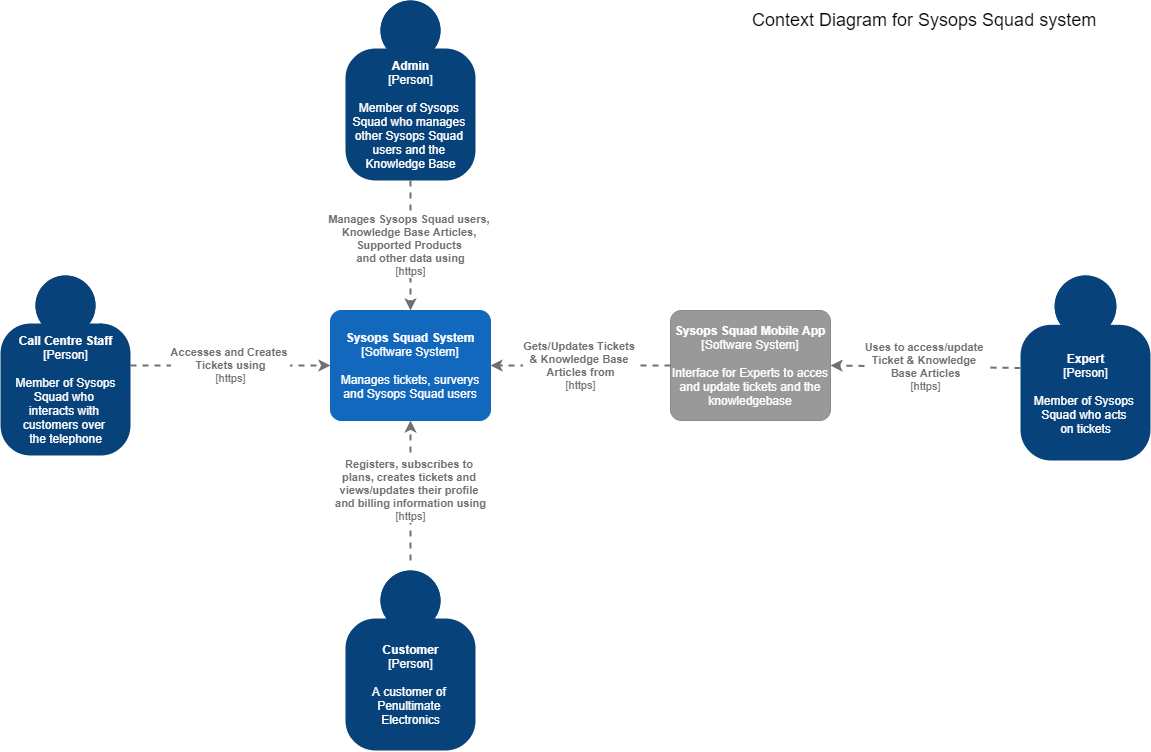

The diagram above was exported from draw.io. Its source (the exported page's mxGraphModel, read from the mxfile embedded in the PNG):
<mxGraphModel dx="1680" dy="803" grid="1" gridSize="10" guides="1" tooltips="1" connect="1" arrows="1" fold="1" page="1" pageScale="1" pageWidth="1169" pageHeight="827" math="0" shadow="0">
  <root>
    <mxCell id="0" />
    <mxCell id="1" parent="0" />
    <object placeholders="1" c4Name="Customer" c4Type="Person" c4Description="A customer of &#10;Penultimate &#10;Electronics" label="&lt;b&gt;%c4Name%&lt;/b&gt;&lt;div&gt;[%c4Type%]&lt;/div&gt;&lt;br&gt;&lt;div&gt;%c4Description%&lt;/div&gt;" id="MWgoqS0WtZzF7urWiFQv-1">
      <mxCell style="html=1;dashed=0;whitespace=wrap;fillColor=#08427b;strokeColor=none;fontColor=#ffffff;shape=mxgraph.c4.person;align=center;metaEdit=1;points=[[0.5,0,0],[1,0.5,0],[1,0.75,0],[0.75,1,0],[0.5,1,0],[0.25,1,0],[0,0.75,0],[0,0.5,0]];metaData={&quot;c4Type&quot;:{&quot;editable&quot;:false}};" vertex="1" parent="1">
        <mxGeometry x="355" y="580" width="130" height="180" as="geometry" />
      </mxCell>
    </object>
    <object placeholders="1" c4Name="Sysops Squad System" c4Type="Software System" c4Description="Manages tickets, surverys and Sysops Squad users" label="&lt;b&gt;%c4Name%&lt;/b&gt;&lt;div&gt;[%c4Type%]&lt;/div&gt;&lt;br&gt;&lt;div&gt;%c4Description%&lt;/div&gt;" id="MWgoqS0WtZzF7urWiFQv-2">
      <mxCell style="rounded=1;whiteSpace=wrap;html=1;labelBackgroundColor=none;fillColor=#1168BD;fontColor=#ffffff;align=center;arcSize=10;strokeColor=#1168BD;metaEdit=1;metaData={&quot;c4Type&quot;:{&quot;editable&quot;:false}};points=[[0.25,0,0],[0.5,0,0],[0.75,0,0],[1,0.25,0],[1,0.5,0],[1,0.75,0],[0.75,1,0],[0.5,1,0],[0.25,1,0],[0,0.75,0],[0,0.5,0],[0,0.25,0]];" vertex="1" parent="1">
        <mxGeometry x="340" y="320" width="160" height="110.00000000000001" as="geometry" />
      </mxCell>
    </object>
    <object placeholders="1" c4Name="Sysops Squad Mobile App" c4Type="Software System" c4Description="Interface for Experts to acces and update tickets and the knowledgebase" label="&lt;b&gt;%c4Name%&lt;/b&gt;&lt;div&gt;[%c4Type%]&lt;/div&gt;&lt;br&gt;&lt;div&gt;%c4Description%&lt;/div&gt;" id="MWgoqS0WtZzF7urWiFQv-3">
      <mxCell style="rounded=1;whiteSpace=wrap;html=1;labelBackgroundColor=none;fillColor=#999999;fontColor=#ffffff;align=center;arcSize=10;strokeColor=#8A8A8A;metaEdit=1;metaData={&quot;c4Type&quot;:{&quot;editable&quot;:false}};points=[[0.25,0,0],[0.5,0,0],[0.75,0,0],[1,0.25,0],[1,0.5,0],[1,0.75,0],[0.75,1,0],[0.5,1,0],[0.25,1,0],[0,0.75,0],[0,0.5,0],[0,0.25,0]];" vertex="1" parent="1">
        <mxGeometry x="680" y="320" width="160" height="110.00000000000001" as="geometry" />
      </mxCell>
    </object>
    <object placeholders="1" c4Name="Expert" c4Type="Person" c4Description="Member of Sysops &#10;Squad who acts &#10;on tickets" label="&lt;b&gt;%c4Name%&lt;/b&gt;&lt;div&gt;[%c4Type%]&lt;/div&gt;&lt;br&gt;&lt;div&gt;%c4Description%&lt;/div&gt;" id="MWgoqS0WtZzF7urWiFQv-5">
      <mxCell style="html=1;dashed=0;whitespace=wrap;fillColor=#08427b;strokeColor=none;fontColor=#ffffff;shape=mxgraph.c4.person;align=center;metaEdit=1;points=[[0.5,0,0],[1,0.5,0],[1,0.75,0],[0.75,1,0],[0.5,1,0],[0.25,1,0],[0,0.75,0],[0,0.5,0]];metaData={&quot;c4Type&quot;:{&quot;editable&quot;:false}};" vertex="1" parent="1">
        <mxGeometry x="1030" y="285" width="130" height="185" as="geometry" />
      </mxCell>
    </object>
    <object placeholders="1" c4Name="Call Centre Staff" c4Type="Person" c4Description="Member of Sysops&#10;Squad who &#10;interacts with &#10;customers over &#10;the telephone" label="&lt;b&gt;%c4Name%&lt;/b&gt;&lt;div&gt;[%c4Type%]&lt;/div&gt;&lt;br&gt;&lt;div&gt;%c4Description%&lt;/div&gt;" id="MWgoqS0WtZzF7urWiFQv-6">
      <mxCell style="html=1;dashed=0;whitespace=wrap;fillColor=#08427b;strokeColor=none;fontColor=#ffffff;shape=mxgraph.c4.person;align=center;metaEdit=1;points=[[0.5,0,0],[1,0.5,0],[1,0.75,0],[0.75,1,0],[0.5,1,0],[0.25,1,0],[0,0.75,0],[0,0.5,0]];metaData={&quot;c4Type&quot;:{&quot;editable&quot;:false}};" vertex="1" parent="1">
        <mxGeometry x="10" y="285" width="130" height="180" as="geometry" />
      </mxCell>
    </object>
    <object placeholders="1" c4Name="Admin" c4Type="Person" c4Description="Member of Sysops &#10;Squad who manages &#10;other Sysops Squad &#10;users and the &#10;Knowledge Base" label="&lt;b&gt;%c4Name%&lt;/b&gt;&lt;div&gt;[%c4Type%]&lt;/div&gt;&lt;br&gt;&lt;div&gt;%c4Description%&lt;/div&gt;" id="MWgoqS0WtZzF7urWiFQv-7">
      <mxCell style="html=1;dashed=0;whitespace=wrap;fillColor=#08427b;strokeColor=none;fontColor=#ffffff;shape=mxgraph.c4.person;align=center;metaEdit=1;points=[[0.5,0,0],[1,0.5,0],[1,0.75,0],[0.75,1,0],[0.5,1,0],[0.25,1,0],[0,0.75,0],[0,0.5,0]];metaData={&quot;c4Type&quot;:{&quot;editable&quot;:false}};" vertex="1" parent="1">
        <mxGeometry x="355" y="10" width="130" height="180" as="geometry" />
      </mxCell>
    </object>
    <object placeholders="1" c4Type="Relationship" c4Technology="https" c4Description="Registers, subscribes to &#10;plans, creates tickets and &#10;views/updates their profile &#10;and billing information using" label="&lt;div style=&quot;text-align: left&quot;&gt;&lt;div style=&quot;text-align: center&quot;&gt;&lt;b&gt;%c4Description%&lt;/b&gt;&lt;/div&gt;&lt;div style=&quot;text-align: center&quot;&gt;[%c4Technology%]&lt;/div&gt;&lt;/div&gt;" id="MWgoqS0WtZzF7urWiFQv-10">
      <mxCell style="edgeStyle=none;rounded=0;html=1;entryX=0.5;entryY=1;jettySize=auto;orthogonalLoop=1;strokeColor=#707070;strokeWidth=2;fontColor=#707070;jumpStyle=none;dashed=1;metaEdit=1;metaData={&quot;c4Type&quot;:{&quot;editable&quot;:false}};exitX=0.5;exitY=0;exitDx=0;exitDy=0;exitPerimeter=0;entryDx=0;entryDy=0;entryPerimeter=0;" edge="1" parent="1" target="MWgoqS0WtZzF7urWiFQv-2">
        <mxGeometry width="160" relative="1" as="geometry">
          <mxPoint x="420" y="570" as="sourcePoint" />
          <mxPoint x="730" y="410" as="targetPoint" />
        </mxGeometry>
      </mxCell>
    </object>
    <object placeholders="1" c4Type="Relationship" c4Technology="https" c4Description="Gets/Updates Tickets &#10;&amp; Knowledge Base &#10;Articles from" label="&lt;div style=&quot;text-align: left&quot;&gt;&lt;div style=&quot;text-align: center&quot;&gt;&lt;b&gt;%c4Description%&lt;/b&gt;&lt;/div&gt;&lt;div style=&quot;text-align: center&quot;&gt;[%c4Technology%]&lt;/div&gt;&lt;/div&gt;" id="MWgoqS0WtZzF7urWiFQv-11">
      <mxCell style="edgeStyle=none;rounded=0;html=1;entryX=1;entryY=0.5;jettySize=auto;orthogonalLoop=1;strokeColor=#707070;strokeWidth=2;fontColor=#707070;jumpStyle=none;dashed=1;metaEdit=1;metaData={&quot;c4Type&quot;:{&quot;editable&quot;:false}};exitX=0;exitY=0.5;exitDx=0;exitDy=0;exitPerimeter=0;entryDx=0;entryDy=0;entryPerimeter=0;" edge="1" parent="1" source="MWgoqS0WtZzF7urWiFQv-3" target="MWgoqS0WtZzF7urWiFQv-2">
        <mxGeometry width="160" relative="1" as="geometry">
          <mxPoint x="710" y="590" as="sourcePoint" />
          <mxPoint x="870" y="590" as="targetPoint" />
        </mxGeometry>
      </mxCell>
    </object>
    <object placeholders="1" c4Type="Relationship" c4Technology="https" c4Description="Uses to access/update &#10;Ticket &amp; Knowledge &#10;Base Articles" label="&lt;div style=&quot;text-align: left&quot;&gt;&lt;div style=&quot;text-align: center&quot;&gt;&lt;b&gt;%c4Description%&lt;/b&gt;&lt;/div&gt;&lt;div style=&quot;text-align: center&quot;&gt;[%c4Technology%]&lt;/div&gt;&lt;/div&gt;" id="MWgoqS0WtZzF7urWiFQv-12">
      <mxCell style="edgeStyle=none;rounded=0;html=1;entryX=1;entryY=0.5;jettySize=auto;orthogonalLoop=1;strokeColor=#707070;strokeWidth=2;fontColor=#707070;jumpStyle=none;dashed=1;metaEdit=1;metaData={&quot;c4Type&quot;:{&quot;editable&quot;:false}};exitX=0;exitY=0.5;exitDx=0;exitDy=0;exitPerimeter=0;entryDx=0;entryDy=0;entryPerimeter=0;" edge="1" parent="1" source="MWgoqS0WtZzF7urWiFQv-5" target="MWgoqS0WtZzF7urWiFQv-3">
        <mxGeometry width="160" relative="1" as="geometry">
          <mxPoint x="790" y="520" as="sourcePoint" />
          <mxPoint x="950" y="520" as="targetPoint" />
        </mxGeometry>
      </mxCell>
    </object>
    <object c4Type="Relationship" c4Technology="https" c4Description="Accesses and Creates &#10;Tickets using" label="&lt;div style=&quot;text-align: left&quot;&gt;&lt;div style=&quot;text-align: center&quot;&gt;&lt;b&gt;%c4Description%&lt;/b&gt;&lt;/div&gt;&lt;div style=&quot;text-align: center&quot;&gt;[%c4Technology%]&lt;/div&gt;&lt;/div&gt;" placeholders="1" id="MWgoqS0WtZzF7urWiFQv-14">
      <mxCell style="edgeStyle=none;rounded=0;html=1;entryX=0;entryY=0.5;jettySize=auto;orthogonalLoop=1;strokeColor=#707070;strokeWidth=2;fontColor=#707070;jumpStyle=none;dashed=1;metaEdit=1;metaData={&quot;c4Type&quot;:{&quot;editable&quot;:false}};exitX=1;exitY=0.5;exitDx=0;exitDy=0;exitPerimeter=0;entryDx=0;entryDy=0;entryPerimeter=0;" edge="1" parent="1" source="MWgoqS0WtZzF7urWiFQv-6" target="MWgoqS0WtZzF7urWiFQv-2">
        <mxGeometry width="160" relative="1" as="geometry">
          <mxPoint x="160" y="500" as="sourcePoint" />
          <mxPoint x="320" y="500" as="targetPoint" />
        </mxGeometry>
      </mxCell>
    </object>
    <object placeholders="1" c4Type="Relationship" c4Technology="https" c4Description="Manages Sysops Squad users, &#10;Knowledge Base Articles, &#10;Supported Products &#10;and other data using" label="&lt;div style=&quot;text-align: left&quot;&gt;&lt;div style=&quot;text-align: center&quot;&gt;&lt;b&gt;%c4Description%&lt;/b&gt;&lt;/div&gt;&lt;div style=&quot;text-align: center&quot;&gt;[%c4Technology%]&lt;/div&gt;&lt;/div&gt;" id="MWgoqS0WtZzF7urWiFQv-16">
      <mxCell style="edgeStyle=none;rounded=0;html=1;entryX=0.5;entryY=0;jettySize=auto;orthogonalLoop=1;strokeColor=#707070;strokeWidth=2;fontColor=#707070;jumpStyle=none;dashed=1;metaEdit=1;metaData={&quot;c4Type&quot;:{&quot;editable&quot;:false}};exitX=0.5;exitY=1;exitDx=0;exitDy=0;exitPerimeter=0;entryDx=0;entryDy=0;entryPerimeter=0;" edge="1" parent="1" source="MWgoqS0WtZzF7urWiFQv-7" target="MWgoqS0WtZzF7urWiFQv-2">
        <mxGeometry width="160" relative="1" as="geometry">
          <mxPoint x="540" y="250" as="sourcePoint" />
          <mxPoint x="700" y="250" as="targetPoint" />
        </mxGeometry>
      </mxCell>
    </object>
    <mxCell id="MWgoqS0WtZzF7urWiFQv-17" value="&lt;font style=&quot;font-size: 18px&quot;&gt;Context Diagram for Sysops Squad system&lt;/font&gt;" style="text;html=1;align=left;verticalAlign=middle;resizable=0;points=[];autosize=1;" vertex="1" parent="1">
      <mxGeometry x="760" y="20" width="360" height="20" as="geometry" />
    </mxCell>
  </root>
</mxGraphModel>